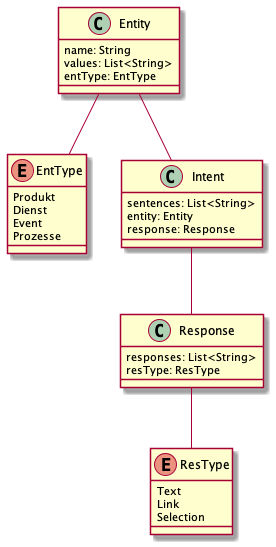

The diagram above was rendered by PlantUML. Its source (embedded in the PNG):
@startuml

class Entity {
name: String
values: List<String>
entType: EntType
}

enum EntType{
Produkt
Dienst
Event
Prozesse
}

enum ResType{
Text
Link
Selection
}

class Intent{
sentences: List<String>
entity: Entity
response: Response
}

class Response{
responses: List<String>
resType: ResType
}
Response -- ResType

Entity -- EntType


Entity -- Intent
Intent -- Response
@enduml